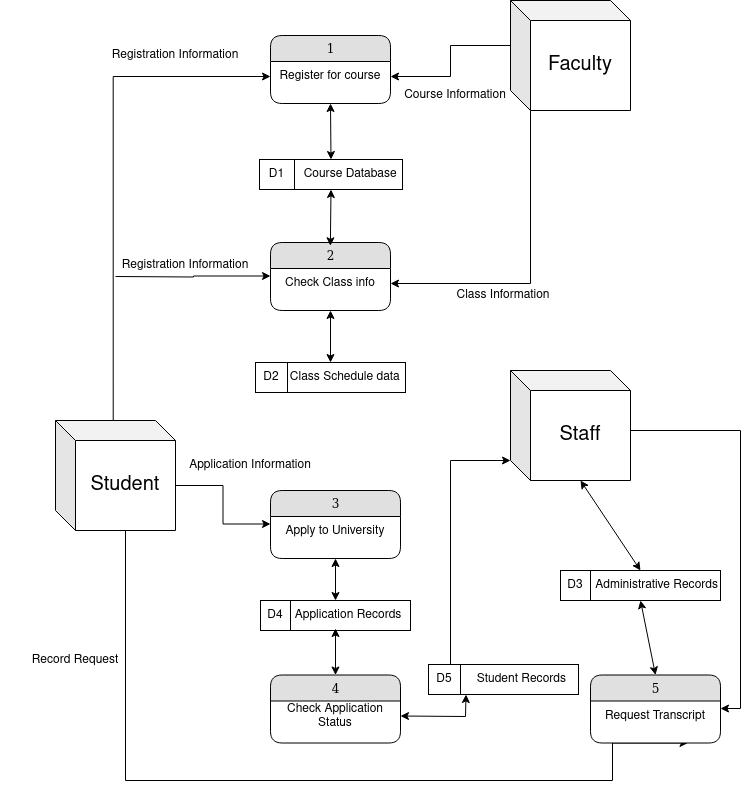

The diagram above was exported from draw.io. Its source (the exported page's mxGraphModel, read from the mxfile embedded in the PNG):
<mxGraphModel dx="1377" dy="1634" grid="1" gridSize="10" guides="1" tooltips="1" connect="1" arrows="1" fold="1" page="1" pageScale="1" pageWidth="1100" pageHeight="850" background="#ffffff" math="0" shadow="0">
  <root>
    <mxCell id="0" />
    <mxCell id="1" parent="0" />
    <mxCell id="shWNL_Id8KEXLKKjU2N5-59" style="edgeStyle=orthogonalEdgeStyle;rounded=0;orthogonalLoop=1;jettySize=auto;html=1;entryX=0;entryY=0.5;entryDx=0;entryDy=0;exitX=0.481;exitY=0.016;exitDx=0;exitDy=0;exitPerimeter=0;" edge="1" parent="1" source="shWNL_Id8KEXLKKjU2N5-10" target="shWNL_Id8KEXLKKjU2N5-34">
      <mxGeometry relative="1" as="geometry">
        <mxPoint x="279.9999999999998" y="109.99999999999989" as="targetPoint" />
        <mxPoint x="100.00000000000023" y="218.5" as="sourcePoint" />
        <Array as="points">
          <mxPoint x="163" y="66" />
        </Array>
      </mxGeometry>
    </mxCell>
    <mxCell id="shWNL_Id8KEXLKKjU2N5-79" style="edgeStyle=orthogonalEdgeStyle;rounded=0;orthogonalLoop=1;jettySize=auto;html=1;exitX=0;exitY=0;exitDx=120;exitDy=65;exitPerimeter=0;entryX=0;entryY=0.25;entryDx=0;entryDy=0;" edge="1" parent="1" source="shWNL_Id8KEXLKKjU2N5-10" target="shWNL_Id8KEXLKKjU2N5-14">
      <mxGeometry relative="1" as="geometry" />
    </mxCell>
    <mxCell id="shWNL_Id8KEXLKKjU2N5-80" style="edgeStyle=orthogonalEdgeStyle;rounded=0;orthogonalLoop=1;jettySize=auto;html=1;entryX=0;entryY=0.25;entryDx=0;entryDy=0;" edge="1" parent="1" target="shWNL_Id8KEXLKKjU2N5-36">
      <mxGeometry relative="1" as="geometry">
        <mxPoint x="165" y="266" as="sourcePoint" />
      </mxGeometry>
    </mxCell>
    <mxCell id="shWNL_Id8KEXLKKjU2N5-91" style="edgeStyle=orthogonalEdgeStyle;rounded=0;orthogonalLoop=1;jettySize=auto;html=1;exitX=0;exitY=0;exitDx=70;exitDy=110;exitPerimeter=0;entryX=0.75;entryY=1;entryDx=0;entryDy=0;" edge="1" parent="1" source="shWNL_Id8KEXLKKjU2N5-10" target="shWNL_Id8KEXLKKjU2N5-23">
      <mxGeometry relative="1" as="geometry">
        <Array as="points">
          <mxPoint x="175" y="770" />
          <mxPoint x="662" y="770" />
        </Array>
      </mxGeometry>
    </mxCell>
    <mxCell id="shWNL_Id8KEXLKKjU2N5-10" value="&lt;font style=&quot;font-size: 20px;&quot;&gt;Student&lt;/font&gt;" style="shape=cube;whiteSpace=wrap;html=1;boundedLbl=1;backgroundOutline=1;darkOpacity=0.05;darkOpacity2=0.1;" vertex="1" parent="1">
      <mxGeometry x="105" y="410" width="120" height="110" as="geometry" />
    </mxCell>
    <mxCell id="shWNL_Id8KEXLKKjU2N5-13" value="3" style="swimlane;html=1;fontStyle=0;childLayout=stackLayout;horizontal=1;startSize=26;fillColor=#e0e0e0;horizontalStack=0;resizeParent=1;resizeLast=0;collapsible=1;marginBottom=0;swimlaneFillColor=#ffffff;align=center;rounded=1;shadow=0;comic=0;labelBackgroundColor=none;strokeWidth=1;fontFamily=Verdana;fontSize=12" vertex="1" parent="1">
      <mxGeometry x="320" y="480" width="130" height="68" as="geometry">
        <mxRectangle x="130" y="70" width="50" height="30" as="alternateBounds" />
      </mxGeometry>
    </mxCell>
    <mxCell id="shWNL_Id8KEXLKKjU2N5-14" value="&lt;div&gt;Apply to University&lt;/div&gt;" style="text;strokeColor=none;align=center;fillColor=none;html=1;verticalAlign=middle;whiteSpace=wrap;rounded=0;" vertex="1" parent="shWNL_Id8KEXLKKjU2N5-13">
      <mxGeometry y="26" width="130" height="30" as="geometry" />
    </mxCell>
    <mxCell id="shWNL_Id8KEXLKKjU2N5-16" value="4" style="swimlane;html=1;fontStyle=0;childLayout=stackLayout;horizontal=1;startSize=26;fillColor=#e0e0e0;horizontalStack=0;resizeParent=1;resizeLast=0;collapsible=1;marginBottom=0;swimlaneFillColor=#ffffff;align=center;rounded=1;shadow=0;comic=0;labelBackgroundColor=none;strokeWidth=1;fontFamily=Verdana;fontSize=12" vertex="1" parent="1">
      <mxGeometry x="320" y="664.5" width="130" height="68" as="geometry">
        <mxRectangle x="130" y="70" width="50" height="30" as="alternateBounds" />
      </mxGeometry>
    </mxCell>
    <mxCell id="shWNL_Id8KEXLKKjU2N5-17" value="&lt;div&gt;Check Application Status&lt;/div&gt;" style="text;strokeColor=none;align=center;fillColor=none;html=1;verticalAlign=middle;whiteSpace=wrap;rounded=0;" vertex="1" parent="shWNL_Id8KEXLKKjU2N5-16">
      <mxGeometry y="26" width="130" height="30" as="geometry" />
    </mxCell>
    <mxCell id="shWNL_Id8KEXLKKjU2N5-23" value="5" style="swimlane;html=1;fontStyle=0;childLayout=stackLayout;horizontal=1;startSize=26;fillColor=#e0e0e0;horizontalStack=0;resizeParent=1;resizeLast=0;collapsible=1;marginBottom=0;swimlaneFillColor=#ffffff;align=center;rounded=1;shadow=0;comic=0;labelBackgroundColor=none;strokeWidth=1;fontFamily=Verdana;fontSize=12" vertex="1" parent="1">
      <mxGeometry x="640" y="664.5" width="130" height="68" as="geometry">
        <mxRectangle x="130" y="70" width="50" height="30" as="alternateBounds" />
      </mxGeometry>
    </mxCell>
    <mxCell id="shWNL_Id8KEXLKKjU2N5-24" value="&lt;div&gt;Request Transcript&lt;/div&gt;" style="text;strokeColor=none;align=center;fillColor=none;html=1;verticalAlign=middle;whiteSpace=wrap;rounded=0;" vertex="1" parent="shWNL_Id8KEXLKKjU2N5-23">
      <mxGeometry y="26" width="130" height="30" as="geometry" />
    </mxCell>
    <mxCell id="shWNL_Id8KEXLKKjU2N5-82" style="edgeStyle=orthogonalEdgeStyle;rounded=0;orthogonalLoop=1;jettySize=auto;html=1;exitX=0;exitY=0;exitDx=0;exitDy=45;exitPerimeter=0;entryX=1;entryY=0.5;entryDx=0;entryDy=0;" edge="1" parent="1" source="shWNL_Id8KEXLKKjU2N5-29" target="shWNL_Id8KEXLKKjU2N5-34">
      <mxGeometry relative="1" as="geometry" />
    </mxCell>
    <mxCell id="shWNL_Id8KEXLKKjU2N5-83" style="edgeStyle=orthogonalEdgeStyle;rounded=0;orthogonalLoop=1;jettySize=auto;html=1;exitX=0;exitY=0;exitDx=20;exitDy=110;exitPerimeter=0;entryX=1;entryY=0.5;entryDx=0;entryDy=0;" edge="1" parent="1" source="shWNL_Id8KEXLKKjU2N5-29" target="shWNL_Id8KEXLKKjU2N5-36">
      <mxGeometry relative="1" as="geometry" />
    </mxCell>
    <mxCell id="shWNL_Id8KEXLKKjU2N5-29" value="&lt;font style=&quot;font-size: 20px;&quot;&gt;Faculty&lt;/font&gt;" style="shape=cube;whiteSpace=wrap;html=1;boundedLbl=1;backgroundOutline=1;darkOpacity=0.05;darkOpacity2=0.1;" vertex="1" parent="1">
      <mxGeometry x="560" y="-10" width="120" height="110" as="geometry" />
    </mxCell>
    <mxCell id="shWNL_Id8KEXLKKjU2N5-85" style="edgeStyle=orthogonalEdgeStyle;rounded=0;orthogonalLoop=1;jettySize=auto;html=1;exitX=0;exitY=0;exitDx=120.00000000000001;exitDy=65;exitPerimeter=0;entryX=1;entryY=0.25;entryDx=0;entryDy=0;" edge="1" parent="1" source="shWNL_Id8KEXLKKjU2N5-31" target="shWNL_Id8KEXLKKjU2N5-24">
      <mxGeometry relative="1" as="geometry">
        <Array as="points">
          <mxPoint x="680" y="420" />
          <mxPoint x="790" y="420" />
          <mxPoint x="790" y="698" />
        </Array>
      </mxGeometry>
    </mxCell>
    <mxCell id="shWNL_Id8KEXLKKjU2N5-31" value="&lt;font style=&quot;font-size: 20px;&quot;&gt;Staff&lt;/font&gt;" style="shape=cube;whiteSpace=wrap;html=1;boundedLbl=1;backgroundOutline=1;darkOpacity=0.05;darkOpacity2=0.1;" vertex="1" parent="1">
      <mxGeometry x="560" y="360" width="120" height="110" as="geometry" />
    </mxCell>
    <mxCell id="shWNL_Id8KEXLKKjU2N5-33" value="1" style="swimlane;html=1;fontStyle=0;childLayout=stackLayout;horizontal=1;startSize=26;fillColor=#e0e0e0;horizontalStack=0;resizeParent=1;resizeLast=0;collapsible=1;marginBottom=0;swimlaneFillColor=#ffffff;align=center;rounded=1;shadow=0;comic=0;labelBackgroundColor=none;strokeWidth=1;fontFamily=Verdana;fontSize=12" vertex="1" parent="1">
      <mxGeometry x="320" y="25" width="120" height="68" as="geometry">
        <mxRectangle x="130" y="70" width="50" height="30" as="alternateBounds" />
      </mxGeometry>
    </mxCell>
    <mxCell id="shWNL_Id8KEXLKKjU2N5-34" value="Register for course" style="text;strokeColor=none;align=center;fillColor=none;html=1;verticalAlign=middle;whiteSpace=wrap;rounded=0;" vertex="1" parent="shWNL_Id8KEXLKKjU2N5-33">
      <mxGeometry y="26" width="120" height="30" as="geometry" />
    </mxCell>
    <mxCell id="shWNL_Id8KEXLKKjU2N5-35" value="2" style="swimlane;html=1;fontStyle=0;childLayout=stackLayout;horizontal=1;startSize=26;fillColor=#e0e0e0;horizontalStack=0;resizeParent=1;resizeLast=0;collapsible=1;marginBottom=0;swimlaneFillColor=#ffffff;align=center;rounded=1;shadow=0;comic=0;labelBackgroundColor=none;strokeWidth=1;fontFamily=Verdana;fontSize=12" vertex="1" parent="1">
      <mxGeometry x="320" y="232" width="120" height="68" as="geometry">
        <mxRectangle x="130" y="70" width="50" height="30" as="alternateBounds" />
      </mxGeometry>
    </mxCell>
    <mxCell id="shWNL_Id8KEXLKKjU2N5-36" value="&lt;div&gt;Check Class info&lt;/div&gt;" style="text;strokeColor=none;align=center;fillColor=none;html=1;verticalAlign=middle;whiteSpace=wrap;rounded=0;" vertex="1" parent="shWNL_Id8KEXLKKjU2N5-35">
      <mxGeometry y="26" width="120" height="30" as="geometry" />
    </mxCell>
    <mxCell id="shWNL_Id8KEXLKKjU2N5-46" value="&lt;div align=&quot;right&quot;&gt;Administrative Records&lt;/div&gt;" style="rounded=0;whiteSpace=wrap;html=1;align=right;" vertex="1" parent="1">
      <mxGeometry x="610" y="560" width="160" height="30" as="geometry" />
    </mxCell>
    <mxCell id="shWNL_Id8KEXLKKjU2N5-48" value="D3" style="rounded=0;whiteSpace=wrap;html=1;fillColor=light-dark(#FFFFFF,var(--ge-dark-color, #121212));" vertex="1" parent="1">
      <mxGeometry x="610" y="560" width="30" height="30" as="geometry" />
    </mxCell>
    <mxCell id="shWNL_Id8KEXLKKjU2N5-49" value="&lt;div align=&quot;right&quot;&gt;Application Records &amp;nbsp; &lt;br&gt;&lt;/div&gt;" style="rounded=0;whiteSpace=wrap;html=1;align=right;" vertex="1" parent="1">
      <mxGeometry x="310" y="590" width="150" height="30" as="geometry" />
    </mxCell>
    <mxCell id="shWNL_Id8KEXLKKjU2N5-50" value="D4" style="rounded=0;whiteSpace=wrap;html=1;fillColor=light-dark(#FFFFFF,var(--ge-dark-color, #121212));" vertex="1" parent="1">
      <mxGeometry x="310" y="590" width="30" height="30" as="geometry" />
    </mxCell>
    <mxCell id="shWNL_Id8KEXLKKjU2N5-96" style="edgeStyle=orthogonalEdgeStyle;rounded=0;orthogonalLoop=1;jettySize=auto;html=1;exitX=0.25;exitY=0;exitDx=0;exitDy=0;entryX=0;entryY=0;entryDx=0;entryDy=90;entryPerimeter=0;" edge="1" parent="1" source="shWNL_Id8KEXLKKjU2N5-51" target="shWNL_Id8KEXLKKjU2N5-31">
      <mxGeometry relative="1" as="geometry">
        <mxPoint x="500" y="440" as="targetPoint" />
        <Array as="points">
          <mxPoint x="500" y="654" />
          <mxPoint x="500" y="450" />
        </Array>
      </mxGeometry>
    </mxCell>
    <mxCell id="shWNL_Id8KEXLKKjU2N5-51" value="&lt;div align=&quot;right&quot;&gt;&amp;nbsp;&amp;nbsp; Student Records&amp;nbsp;&amp;nbsp;&amp;nbsp; &lt;br&gt;&lt;/div&gt;" style="rounded=0;whiteSpace=wrap;html=1;align=right;" vertex="1" parent="1">
      <mxGeometry x="478" y="654" width="150" height="30" as="geometry" />
    </mxCell>
    <mxCell id="shWNL_Id8KEXLKKjU2N5-52" value="D5" style="rounded=0;whiteSpace=wrap;html=1;fillColor=light-dark(#FFFFFF,var(--ge-dark-color, #121212));" vertex="1" parent="1">
      <mxGeometry x="478" y="654" width="32" height="30" as="geometry" />
    </mxCell>
    <mxCell id="shWNL_Id8KEXLKKjU2N5-55" value="&lt;div align=&quot;right&quot;&gt;Class Schedule data&amp;nbsp; &lt;br&gt;&lt;/div&gt;" style="rounded=0;whiteSpace=wrap;html=1;align=right;" vertex="1" parent="1">
      <mxGeometry x="305" y="352" width="150" height="30" as="geometry" />
    </mxCell>
    <mxCell id="shWNL_Id8KEXLKKjU2N5-56" value="D2" style="rounded=0;whiteSpace=wrap;html=1;fillColor=light-dark(#FFFFFF,var(--ge-dark-color, #121212));" vertex="1" parent="1">
      <mxGeometry x="305" y="352" width="32" height="30" as="geometry" />
    </mxCell>
    <mxCell id="shWNL_Id8KEXLKKjU2N5-57" value="Course Database&amp;nbsp; " style="rounded=0;whiteSpace=wrap;html=1;align=right;" vertex="1" parent="1">
      <mxGeometry x="309" y="149" width="143" height="30" as="geometry" />
    </mxCell>
    <mxCell id="shWNL_Id8KEXLKKjU2N5-58" value="D1" style="rounded=0;whiteSpace=wrap;html=1;fillColor=light-dark(#FFFFFF,var(--ge-dark-color, #121212));" vertex="1" parent="1">
      <mxGeometry x="309" y="149" width="35" height="30" as="geometry" />
    </mxCell>
    <mxCell id="shWNL_Id8KEXLKKjU2N5-68" value="" style="endArrow=classic;startArrow=classic;html=1;rounded=0;entryX=0.5;entryY=1;entryDx=0;entryDy=0;exitX=0.499;exitY=0.048;exitDx=0;exitDy=0;exitPerimeter=0;" edge="1" parent="1" source="shWNL_Id8KEXLKKjU2N5-35" target="shWNL_Id8KEXLKKjU2N5-57">
      <mxGeometry width="50" height="50" relative="1" as="geometry">
        <mxPoint x="377" y="238" as="sourcePoint" />
        <mxPoint x="377" y="198" as="targetPoint" />
      </mxGeometry>
    </mxCell>
    <mxCell id="shWNL_Id8KEXLKKjU2N5-69" value="" style="endArrow=classic;startArrow=classic;html=1;rounded=0;exitX=0.5;exitY=1;exitDx=0;exitDy=0;entryX=0.5;entryY=0;entryDx=0;entryDy=0;" edge="1" parent="1" source="shWNL_Id8KEXLKKjU2N5-33" target="shWNL_Id8KEXLKKjU2N5-57">
      <mxGeometry width="50" height="50" relative="1" as="geometry">
        <mxPoint x="374.5" y="156" as="sourcePoint" />
        <mxPoint x="410" y="110" as="targetPoint" />
      </mxGeometry>
    </mxCell>
    <mxCell id="shWNL_Id8KEXLKKjU2N5-72" value="" style="endArrow=classic;startArrow=classic;html=1;rounded=0;exitX=0.5;exitY=1;exitDx=0;exitDy=0;entryX=0.5;entryY=0;entryDx=0;entryDy=0;" edge="1" parent="1" source="shWNL_Id8KEXLKKjU2N5-35" target="shWNL_Id8KEXLKKjU2N5-55">
      <mxGeometry width="50" height="50" relative="1" as="geometry">
        <mxPoint x="381.5" y="305" as="sourcePoint" />
        <mxPoint x="380.5" y="361" as="targetPoint" />
      </mxGeometry>
    </mxCell>
    <mxCell id="shWNL_Id8KEXLKKjU2N5-74" value="" style="endArrow=classic;startArrow=classic;html=1;rounded=0;exitX=0.5;exitY=1;exitDx=0;exitDy=0;entryX=0.5;entryY=0;entryDx=0;entryDy=0;" edge="1" parent="1" source="shWNL_Id8KEXLKKjU2N5-13" target="shWNL_Id8KEXLKKjU2N5-49">
      <mxGeometry width="50" height="50" relative="1" as="geometry">
        <mxPoint x="390" y="563" as="sourcePoint" />
        <mxPoint x="400" y="580" as="targetPoint" />
      </mxGeometry>
    </mxCell>
    <mxCell id="shWNL_Id8KEXLKKjU2N5-75" value="" style="endArrow=classic;startArrow=classic;html=1;rounded=0;exitX=0.5;exitY=1;exitDx=0;exitDy=0;entryX=0.5;entryY=0;entryDx=0;entryDy=0;" edge="1" parent="1" target="shWNL_Id8KEXLKKjU2N5-16">
      <mxGeometry width="50" height="50" relative="1" as="geometry">
        <mxPoint x="385.0000000000001" y="618" as="sourcePoint" />
        <mxPoint x="385.0000000000001" y="678.5000000000002" as="targetPoint" />
      </mxGeometry>
    </mxCell>
    <mxCell id="shWNL_Id8KEXLKKjU2N5-77" value="" style="endArrow=classic;startArrow=classic;html=1;rounded=0;exitX=0;exitY=0;exitDx=70;exitDy=110;entryX=0.5;entryY=0;entryDx=0;entryDy=0;exitPerimeter=0;" edge="1" parent="1" source="shWNL_Id8KEXLKKjU2N5-31" target="shWNL_Id8KEXLKKjU2N5-46">
      <mxGeometry width="50" height="50" relative="1" as="geometry">
        <mxPoint x="639.23" y="470" as="sourcePoint" />
        <mxPoint x="639.23" y="512" as="targetPoint" />
      </mxGeometry>
    </mxCell>
    <mxCell id="shWNL_Id8KEXLKKjU2N5-78" value="" style="endArrow=classic;startArrow=classic;html=1;rounded=0;exitX=0.5;exitY=1;exitDx=0;exitDy=0;entryX=0.5;entryY=0;entryDx=0;entryDy=0;" edge="1" parent="1" source="shWNL_Id8KEXLKKjU2N5-46" target="shWNL_Id8KEXLKKjU2N5-23">
      <mxGeometry width="50" height="50" relative="1" as="geometry">
        <mxPoint x="729.74" y="590" as="sourcePoint" />
        <mxPoint x="729.74" y="627" as="targetPoint" />
      </mxGeometry>
    </mxCell>
    <mxCell id="shWNL_Id8KEXLKKjU2N5-89" value="" style="endArrow=classic;startArrow=classic;html=1;rounded=0;exitX=0.25;exitY=1;exitDx=0;exitDy=0;entryX=1;entryY=0.5;entryDx=0;entryDy=0;" edge="1" parent="1" source="shWNL_Id8KEXLKKjU2N5-51" target="shWNL_Id8KEXLKKjU2N5-17">
      <mxGeometry width="50" height="50" relative="1" as="geometry">
        <mxPoint x="489" y="696" as="sourcePoint" />
        <mxPoint x="459" y="736" as="targetPoint" />
        <Array as="points">
          <mxPoint x="515" y="706" />
        </Array>
      </mxGeometry>
    </mxCell>
    <mxCell id="shWNL_Id8KEXLKKjU2N5-92" value="Registration Information" style="text;html=1;align=center;verticalAlign=middle;whiteSpace=wrap;rounded=0;" vertex="1" parent="1">
      <mxGeometry x="150" y="30" width="150" height="30" as="geometry" />
    </mxCell>
    <mxCell id="shWNL_Id8KEXLKKjU2N5-93" value="Registration Information" style="text;html=1;align=center;verticalAlign=middle;whiteSpace=wrap;rounded=0;" vertex="1" parent="1">
      <mxGeometry x="160" y="240" width="150" height="30" as="geometry" />
    </mxCell>
    <mxCell id="shWNL_Id8KEXLKKjU2N5-94" value="Application Information" style="text;html=1;align=center;verticalAlign=middle;whiteSpace=wrap;rounded=0;" vertex="1" parent="1">
      <mxGeometry x="225" y="440" width="150" height="30" as="geometry" />
    </mxCell>
    <mxCell id="shWNL_Id8KEXLKKjU2N5-95" value="&lt;div&gt;Record Request&lt;/div&gt;" style="text;html=1;align=center;verticalAlign=middle;whiteSpace=wrap;rounded=0;" vertex="1" parent="1">
      <mxGeometry x="50" y="634.5" width="150" height="30" as="geometry" />
    </mxCell>
    <mxCell id="shWNL_Id8KEXLKKjU2N5-97" value="Class Information" style="text;html=1;align=center;verticalAlign=middle;whiteSpace=wrap;rounded=0;" vertex="1" parent="1">
      <mxGeometry x="478" y="270" width="150" height="30" as="geometry" />
    </mxCell>
    <mxCell id="shWNL_Id8KEXLKKjU2N5-98" value="Course Information" style="text;html=1;align=center;verticalAlign=middle;whiteSpace=wrap;rounded=0;" vertex="1" parent="1">
      <mxGeometry x="430" y="70" width="150" height="30" as="geometry" />
    </mxCell>
  </root>
</mxGraphModel>